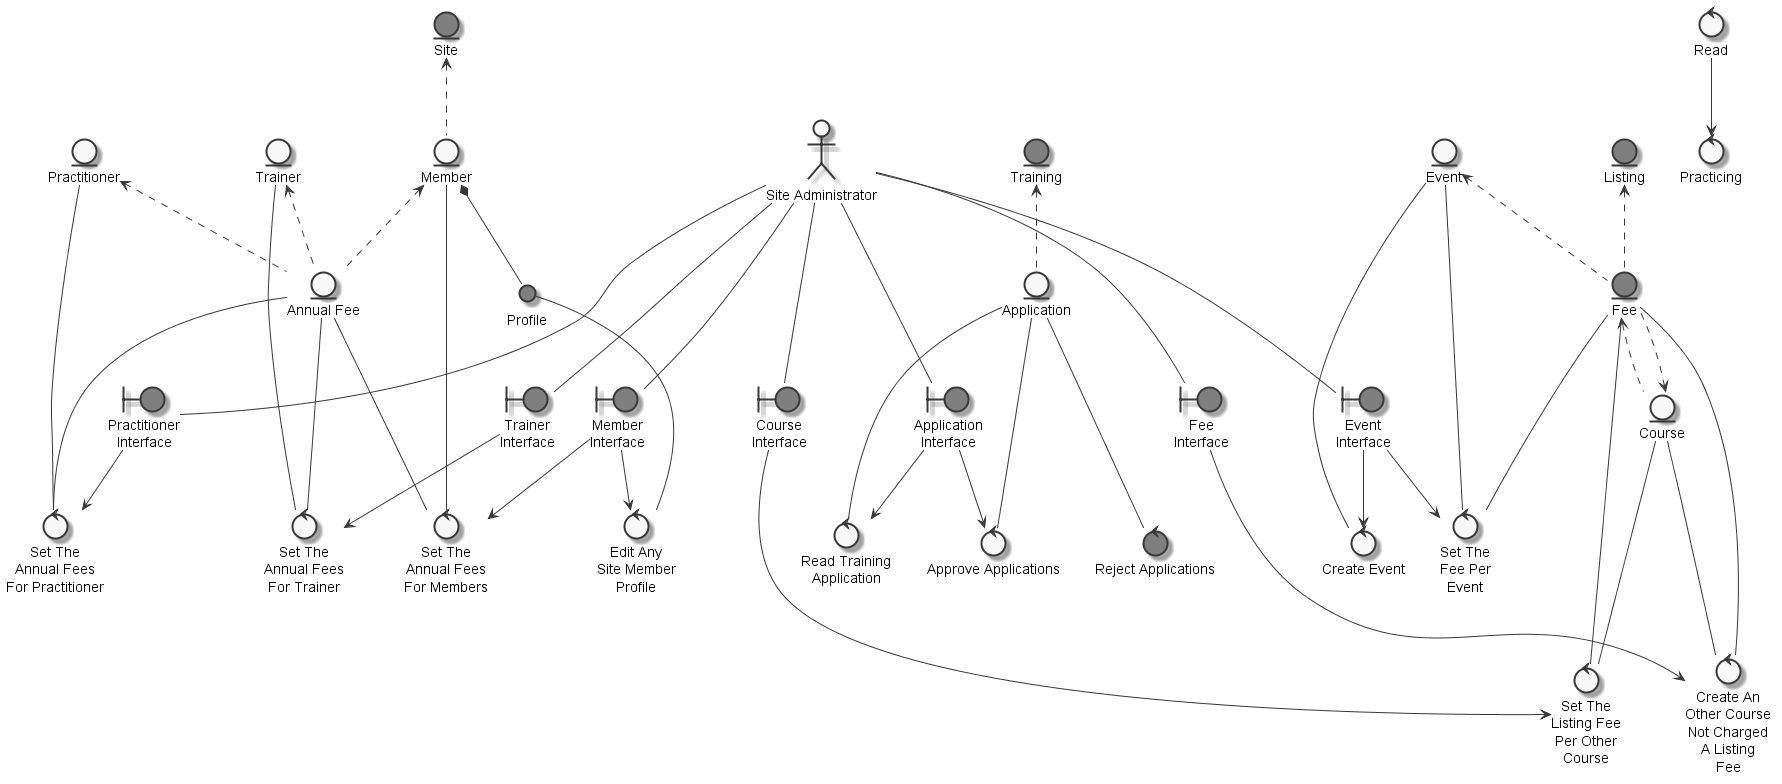

The diagram above was rendered by PlantUML. Its source (embedded in the PNG):
@startuml
	skinparam defaultTextAlignment center
	skinparam monochrome true

	entity "Application" as thingapplication
	entity "Event" as thingevent
	entity "Course" as thingothercourse
	entity "Fee" as thingfee #grey
	entity "Practitioner" as thingpractitioner
	entity "Annual Fee" as thingannualfee
	entity "Trainer" as thingtrainer
	entity "Member" as thingmember
	entity "Training" as thingtraining #grey
	entity "Site" as thingsite #grey
	entity "Listing" as thinglisting #grey
	actor "Site Administrator" as actorsiteadministrator
	circle "Profile" as thingprofile #grey
	boundary "Application\nInterface" as thingapplicationinterface #grey
	boundary "Member\nInterface" as thingmemberinterface #grey
	boundary "Event\nInterface" as thingeventinterface #grey
	boundary "Fee\nInterface" as thingfeeinterface #grey
	boundary "Course\nInterface" as thingcourseinterface #grey
	boundary "Practitioner\nInterface" as thingpractitionerinterface #grey
	boundary "Trainer\nInterface" as thingtrainerinterface #grey
	control "Practicing" as controlpractice
	control "Read Training\nApplication" as controlreadtrainingapplication
	control "Read" as controlreadpractice
	control "Reject Applications" as controlrejectapplication #grey
	control "Approve Applications" as controlapproveapplication
	control "Edit Any\nSite Member\nProfile" as controleditsitememberprofile
	control "Create Event" as controlcreateevent
	control "Create An\nOther Course\nNot Charged\nA Listing\nFee" as controlcreateothercourse
	control "Set The\nListing Fee\nPer Other\nCourse" as controlsetlistingfeeothercourse
	control "Set The\nFee Per\nEvent" as controlsetfeeevent
	control "Set The\nAnnual Fees\nFor Members" as controlsetannualfee
	control "Set The\nAnnual Fees\nFor Practitioner" as controlsetannualfeepractitioner
	control "Set The\nAnnual Fees\nFor Trainer" as controlsetannualfeetrainer

	thingtraining <.. thingapplication
	thingfee <.. thingothercourse
	thingevent <.. thingfee
	thinglisting <.. thingfee
	thingothercourse <.. thingfee
	thingmember <.. thingannualfee
	thingtrainer <.. thingannualfee
	thingpractitioner <.. thingannualfee
	thingsite <.. thingmember
	thingmember *-- thingprofile
	actorsiteadministrator --- thingapplicationinterface
	actorsiteadministrator --- thingmemberinterface
	actorsiteadministrator --- thingeventinterface
	actorsiteadministrator --- thingfeeinterface
	actorsiteadministrator --- thingcourseinterface
	actorsiteadministrator --- thingpractitionerinterface
	actorsiteadministrator --- thingtrainerinterface
	controlreadpractice --> controlpractice
	thingapplicationinterface --> controlreadtrainingapplication
	thingapplication --- controlreadtrainingapplication
	thingapplication --- controlrejectapplication
	thingapplication --- controlapproveapplication
	thingapplicationinterface --> controlapproveapplication
	thingprofile --- controleditsitememberprofile
	thingmemberinterface --> controleditsitememberprofile
	thingevent --- controlcreateevent
	thingeventinterface --> controlcreateevent
	thingothercourse --- controlcreateothercourse
	thingfeeinterface --> controlcreateothercourse
	thingfee --- controlcreateothercourse
	thingcourseinterface --> controlsetlistingfeeothercourse
	thingothercourse --- controlsetlistingfeeothercourse
	thingfee --- controlsetlistingfeeothercourse
	thingfee --- controlsetfeeevent
	thingevent --- controlsetfeeevent
	thingeventinterface --> controlsetfeeevent
	thingannualfee --- controlsetannualfee
	thingmember --- controlsetannualfee
	thingmemberinterface --> controlsetannualfee
	thingpractitioner --- controlsetannualfeepractitioner
	thingpractitionerinterface --> controlsetannualfeepractitioner
	thingannualfee --- controlsetannualfeepractitioner
	thingtrainer --- controlsetannualfeetrainer
	thingtrainerinterface --> controlsetannualfeetrainer
	thingannualfee --- controlsetannualfeetrainer

@enduml